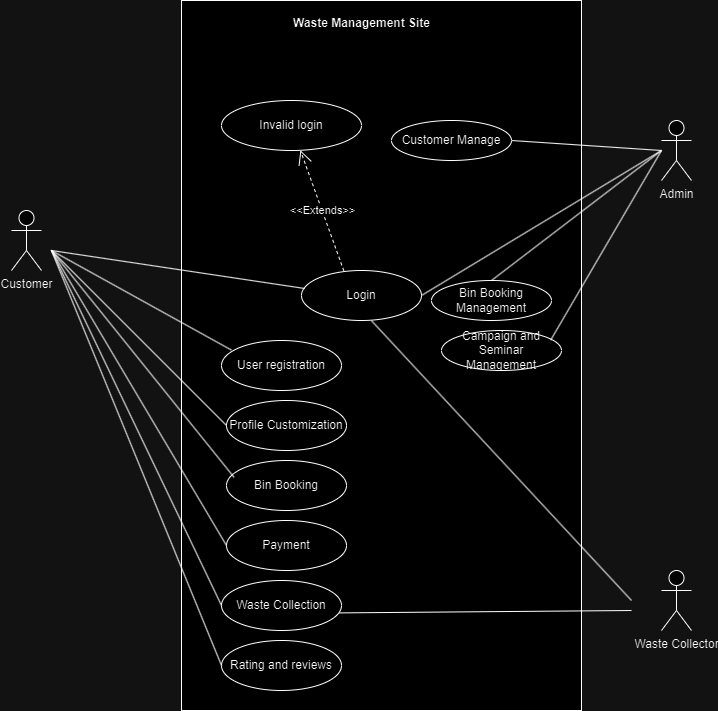

The diagram above was exported from draw.io. Its source (the exported page's mxGraphModel, read from the mxfile embedded in the PNG):
<mxGraphModel dx="1049" dy="546" grid="1" gridSize="10" guides="1" tooltips="1" connect="1" arrows="1" fold="1" page="1" pageScale="1" pageWidth="850" pageHeight="1100" math="0" shadow="0">
  <root>
    <mxCell id="0" />
    <mxCell id="1" parent="0" />
    <mxCell id="UxPbqDQTjS1A0I1xREd7-1" value="" style="rounded=0;whiteSpace=wrap;html=1;" parent="1" vertex="1">
      <mxGeometry x="260" y="120" width="400" height="710" as="geometry" />
    </mxCell>
    <mxCell id="UxPbqDQTjS1A0I1xREd7-2" value="Customer" style="shape=umlActor;verticalLabelPosition=bottom;verticalAlign=top;html=1;outlineConnect=0;" parent="1" vertex="1">
      <mxGeometry x="90" y="330" width="30" height="60" as="geometry" />
    </mxCell>
    <mxCell id="UxPbqDQTjS1A0I1xREd7-3" value="Login" style="ellipse;whiteSpace=wrap;html=1;" parent="1" vertex="1">
      <mxGeometry x="380" y="390" width="120" height="50" as="geometry" />
    </mxCell>
    <mxCell id="UxPbqDQTjS1A0I1xREd7-4" value="" style="endArrow=none;html=1;rounded=0;entryX=0.027;entryY=0.36;entryDx=0;entryDy=0;entryPerimeter=0;" parent="1" target="UxPbqDQTjS1A0I1xREd7-3" edge="1">
      <mxGeometry width="50" height="50" relative="1" as="geometry">
        <mxPoint x="130" y="370" as="sourcePoint" />
        <mxPoint x="180" y="340" as="targetPoint" />
      </mxGeometry>
    </mxCell>
    <mxCell id="UxPbqDQTjS1A0I1xREd7-5" value="User registration" style="ellipse;whiteSpace=wrap;html=1;" parent="1" vertex="1">
      <mxGeometry x="300" y="460" width="120" height="50" as="geometry" />
    </mxCell>
    <mxCell id="UxPbqDQTjS1A0I1xREd7-6" value="" style="endArrow=none;html=1;rounded=0;entryX=0.083;entryY=0.192;entryDx=0;entryDy=0;entryPerimeter=0;" parent="1" target="UxPbqDQTjS1A0I1xREd7-5" edge="1">
      <mxGeometry width="50" height="50" relative="1" as="geometry">
        <mxPoint x="130" y="370" as="sourcePoint" />
        <mxPoint x="383" y="388" as="targetPoint" />
      </mxGeometry>
    </mxCell>
    <mxCell id="UxPbqDQTjS1A0I1xREd7-7" value="Profile Customization" style="ellipse;whiteSpace=wrap;html=1;" parent="1" vertex="1">
      <mxGeometry x="305" y="520" width="120" height="50" as="geometry" />
    </mxCell>
    <mxCell id="UxPbqDQTjS1A0I1xREd7-8" value="" style="endArrow=none;html=1;rounded=0;entryX=0;entryY=0.5;entryDx=0;entryDy=0;" parent="1" target="UxPbqDQTjS1A0I1xREd7-7" edge="1">
      <mxGeometry width="50" height="50" relative="1" as="geometry">
        <mxPoint x="130" y="370" as="sourcePoint" />
        <mxPoint x="320" y="450" as="targetPoint" />
      </mxGeometry>
    </mxCell>
    <mxCell id="UxPbqDQTjS1A0I1xREd7-9" value="Bin Booking" style="ellipse;whiteSpace=wrap;html=1;" parent="1" vertex="1">
      <mxGeometry x="305" y="580" width="120" height="50" as="geometry" />
    </mxCell>
    <mxCell id="UxPbqDQTjS1A0I1xREd7-10" value="" style="endArrow=none;html=1;rounded=0;entryX=0.063;entryY=0.336;entryDx=0;entryDy=0;entryPerimeter=0;" parent="1" target="UxPbqDQTjS1A0I1xREd7-9" edge="1">
      <mxGeometry width="50" height="50" relative="1" as="geometry">
        <mxPoint x="130" y="370" as="sourcePoint" />
        <mxPoint x="300" y="535" as="targetPoint" />
      </mxGeometry>
    </mxCell>
    <mxCell id="UxPbqDQTjS1A0I1xREd7-11" value="Payment" style="ellipse;whiteSpace=wrap;html=1;" parent="1" vertex="1">
      <mxGeometry x="305" y="640" width="120" height="50" as="geometry" />
    </mxCell>
    <mxCell id="UxPbqDQTjS1A0I1xREd7-12" value="" style="endArrow=none;html=1;rounded=0;entryX=0;entryY=0.5;entryDx=0;entryDy=0;" parent="1" target="UxPbqDQTjS1A0I1xREd7-11" edge="1">
      <mxGeometry width="50" height="50" relative="1" as="geometry">
        <mxPoint x="130" y="370" as="sourcePoint" />
        <mxPoint x="318" y="577" as="targetPoint" />
      </mxGeometry>
    </mxCell>
    <mxCell id="UxPbqDQTjS1A0I1xREd7-13" value="Waste Collection" style="ellipse;whiteSpace=wrap;html=1;" parent="1" vertex="1">
      <mxGeometry x="300" y="700" width="120" height="50" as="geometry" />
    </mxCell>
    <mxCell id="UxPbqDQTjS1A0I1xREd7-14" value="" style="endArrow=none;html=1;rounded=0;entryX=0;entryY=0.5;entryDx=0;entryDy=0;" parent="1" target="UxPbqDQTjS1A0I1xREd7-13" edge="1">
      <mxGeometry width="50" height="50" relative="1" as="geometry">
        <mxPoint x="130" y="370" as="sourcePoint" />
        <mxPoint x="310" y="655" as="targetPoint" />
      </mxGeometry>
    </mxCell>
    <mxCell id="UxPbqDQTjS1A0I1xREd7-15" value="Rating and reviews" style="ellipse;whiteSpace=wrap;html=1;" parent="1" vertex="1">
      <mxGeometry x="300" y="760" width="120" height="50" as="geometry" />
    </mxCell>
    <mxCell id="UxPbqDQTjS1A0I1xREd7-16" value="" style="endArrow=none;html=1;rounded=0;entryX=0;entryY=0.5;entryDx=0;entryDy=0;" parent="1" target="UxPbqDQTjS1A0I1xREd7-15" edge="1">
      <mxGeometry width="50" height="50" relative="1" as="geometry">
        <mxPoint x="130" y="370" as="sourcePoint" />
        <mxPoint x="310" y="715" as="targetPoint" />
      </mxGeometry>
    </mxCell>
    <mxCell id="UxPbqDQTjS1A0I1xREd7-17" value="Admin" style="shape=umlActor;verticalLabelPosition=bottom;verticalAlign=top;html=1;outlineConnect=0;" parent="1" vertex="1">
      <mxGeometry x="740" y="240" width="30" height="60" as="geometry" />
    </mxCell>
    <mxCell id="UxPbqDQTjS1A0I1xREd7-18" value="Customer Manage" style="ellipse;whiteSpace=wrap;html=1;" parent="1" vertex="1">
      <mxGeometry x="470" y="240" width="120" height="40" as="geometry" />
    </mxCell>
    <mxCell id="UxPbqDQTjS1A0I1xREd7-19" value="" style="endArrow=none;html=1;rounded=0;exitX=1;exitY=0.5;exitDx=0;exitDy=0;" parent="1" source="UxPbqDQTjS1A0I1xREd7-18" edge="1">
      <mxGeometry width="50" height="50" relative="1" as="geometry">
        <mxPoint x="510" y="220" as="sourcePoint" />
        <mxPoint x="740" y="270" as="targetPoint" />
      </mxGeometry>
    </mxCell>
    <mxCell id="UxPbqDQTjS1A0I1xREd7-20" value="Bin Booking Management" style="ellipse;whiteSpace=wrap;html=1;" parent="1" vertex="1">
      <mxGeometry x="510" y="400" width="120" height="40" as="geometry" />
    </mxCell>
    <mxCell id="UxPbqDQTjS1A0I1xREd7-21" value="" style="endArrow=none;html=1;rounded=0;exitX=1;exitY=0.5;exitDx=0;exitDy=0;" parent="1" source="UxPbqDQTjS1A0I1xREd7-3" edge="1">
      <mxGeometry width="50" height="50" relative="1" as="geometry">
        <mxPoint x="600" y="270" as="sourcePoint" />
        <mxPoint x="740" y="270" as="targetPoint" />
      </mxGeometry>
    </mxCell>
    <mxCell id="UxPbqDQTjS1A0I1xREd7-22" value="" style="endArrow=none;html=1;rounded=0;exitX=0.5;exitY=0;exitDx=0;exitDy=0;" parent="1" source="UxPbqDQTjS1A0I1xREd7-20" edge="1">
      <mxGeometry width="50" height="50" relative="1" as="geometry">
        <mxPoint x="500" y="395" as="sourcePoint" />
        <mxPoint x="740" y="270" as="targetPoint" />
      </mxGeometry>
    </mxCell>
    <mxCell id="UxPbqDQTjS1A0I1xREd7-23" value="Campaign and Seminar Management" style="ellipse;whiteSpace=wrap;html=1;" parent="1" vertex="1">
      <mxGeometry x="520" y="450" width="120" height="40" as="geometry" />
    </mxCell>
    <mxCell id="UxPbqDQTjS1A0I1xREd7-24" value="" style="endArrow=none;html=1;rounded=0;exitX=0.91;exitY=0.24;exitDx=0;exitDy=0;exitPerimeter=0;" parent="1" source="UxPbqDQTjS1A0I1xREd7-23" edge="1">
      <mxGeometry width="50" height="50" relative="1" as="geometry">
        <mxPoint x="570" y="450" as="sourcePoint" />
        <mxPoint x="740" y="270" as="targetPoint" />
      </mxGeometry>
    </mxCell>
    <mxCell id="UxPbqDQTjS1A0I1xREd7-27" value="Invalid login" style="ellipse;whiteSpace=wrap;html=1;" parent="1" vertex="1">
      <mxGeometry x="300" y="220" width="140" height="50" as="geometry" />
    </mxCell>
    <mxCell id="UxPbqDQTjS1A0I1xREd7-28" value="Waste Management Site" style="text;align=center;fontStyle=1;verticalAlign=middle;spacingLeft=3;spacingRight=3;strokeColor=none;rotatable=0;points=[[0,0.5],[1,0.5]];portConstraint=eastwest;html=1;" parent="1" vertex="1">
      <mxGeometry x="400" y="130" width="80" height="26" as="geometry" />
    </mxCell>
    <mxCell id="UxPbqDQTjS1A0I1xREd7-29" value="&amp;lt;&amp;lt;Extends&amp;gt;&amp;gt;" style="endArrow=open;endSize=12;dashed=1;html=1;rounded=0;exitX=0.353;exitY=0.008;exitDx=0;exitDy=0;exitPerimeter=0;" parent="1" source="UxPbqDQTjS1A0I1xREd7-3" target="UxPbqDQTjS1A0I1xREd7-27" edge="1">
      <mxGeometry width="160" relative="1" as="geometry">
        <mxPoint x="320" y="340" as="sourcePoint" />
        <mxPoint x="480" y="340" as="targetPoint" />
      </mxGeometry>
    </mxCell>
    <mxCell id="UxPbqDQTjS1A0I1xREd7-30" value="Waste Collector" style="shape=umlActor;verticalLabelPosition=bottom;verticalAlign=top;html=1;" parent="1" vertex="1">
      <mxGeometry x="740" y="690" width="30" height="60" as="geometry" />
    </mxCell>
    <mxCell id="UxPbqDQTjS1A0I1xREd7-31" value="" style="endArrow=none;html=1;rounded=0;exitX=0.475;exitY=0.451;exitDx=0;exitDy=0;exitPerimeter=0;" parent="1" source="UxPbqDQTjS1A0I1xREd7-1" edge="1">
      <mxGeometry width="50" height="50" relative="1" as="geometry">
        <mxPoint x="530" y="735" as="sourcePoint" />
        <mxPoint x="710" y="720" as="targetPoint" />
      </mxGeometry>
    </mxCell>
    <mxCell id="UxPbqDQTjS1A0I1xREd7-32" value="" style="endArrow=none;html=1;rounded=0;exitX=0.983;exitY=0.648;exitDx=0;exitDy=0;exitPerimeter=0;" parent="1" source="UxPbqDQTjS1A0I1xREd7-13" edge="1">
      <mxGeometry width="50" height="50" relative="1" as="geometry">
        <mxPoint x="440" y="510" as="sourcePoint" />
        <mxPoint x="710" y="730" as="targetPoint" />
      </mxGeometry>
    </mxCell>
  </root>
</mxGraphModel>